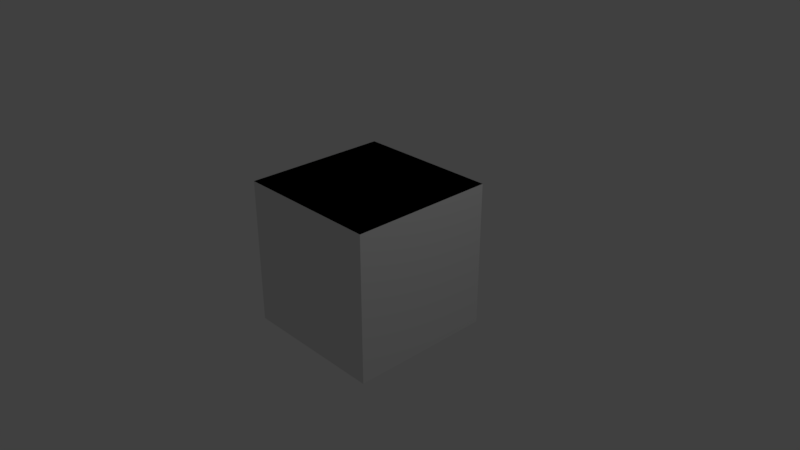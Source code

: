 # Source: Wall.blend  (saved by Blender 2.79.0; exported with 4.5.12 LTS)
import bpy
from mathutils import Matrix  # noqa: F401  (used for matrix-valued properties, if any)

bpy.ops.wm.read_factory_settings(use_empty=True)
scene = bpy.context.scene
scene.name = 'Scene'

# ---- collections
col_collection_1 = bpy.data.collections.new('Collection 1'); scene.collection.children.link(col_collection_1)

# ---- materials (node trees are filled in below, after node groups)
mat_sidematerial1 = bpy.data.materials.new('SideMaterial1')
mat_sidematerial1.alpha_threshold = 0.0
mat_sidematerial1.use_transparent_shadow = False
mat_sidematerial1.roughness = 0.5
mat_sidematerial1.line_color = (0.0, 0.0, 0.0, 1.0)
mat_sidematerial2 = bpy.data.materials.new('SideMaterial2')
mat_sidematerial2.alpha_threshold = 0.0
mat_sidematerial2.use_transparent_shadow = False
mat_sidematerial2.roughness = 0.5
mat_topmaterial = bpy.data.materials.new('TopMaterial')
mat_topmaterial.alpha_threshold = 0.0
mat_topmaterial.use_transparent_shadow = False
mat_topmaterial.diffuse_color = (0.0, 0.0, 0.0, 1.0)
mat_topmaterial.roughness = 0.5

# ---- material node trees

# ---- world
world_world = bpy.data.worlds.new('World'); scene.world = world_world
world_world.color = (0.05088, 0.05088, 0.05088)
world_world.use_sun_shadow = False
world_world.sun_shadow_jitter_overblur = 0.0
world_world.cycles.sampling_method = 'MANUAL'

# ---- cameras
cam_camera = bpy.data.cameras.new('Camera')
cam_camera.clip_end = 100.0
cam_camera.lens = 35.0
cam_camera.sensor_width = 32.0
cam_camera.sensor_height = 18.0
cam_camera.ortho_scale = 7.314
cam_camera.dof.focus_distance = 0.0
cam_camera.dof.aperture_fstop = 128.0

# ---- lights
light_lamp = bpy.data.lights.new('Lamp', 'POINT')
light_lamp.transmission_factor = 0.0
light_lamp.cutoff_distance = 30.0
light_lamp.energy = 100.0
light_lamp.shadow_buffer_clip_start = 1.001
light_lamp.shadow_soft_size = 0.1
light_lamp.shadow_maximum_resolution = 0.006
light_lamp.use_absolute_resolution = True

# ---- meshes
me_cube = bpy.data.meshes.new('Cube')
me_cube.from_pydata([(1.0, 1.0, -1.0), (1.0, -1.0, -1.0), (-1.0, -1.0, -1.0), (-1.0, 1.0, -1.0), (1.0, 1.0, 1.0), (1.0, -1.0, 1.0), (-1.0, -1.0, 1.0), (-1.0, 1.0, 1.0)], [], [(0, 1, 2, 3), (4, 7, 6, 5), (0, 4, 5, 1), (1, 5, 6, 2), (2, 6, 7, 3), (4, 0, 3, 7)])
me_cube.polygons.foreach_set('material_index', [0, 2, 0, 1, 0, 1])
me_cube.materials.append(mat_sidematerial1)
me_cube.materials.append(mat_sidematerial2)
me_cube.materials.append(mat_topmaterial)
me_cube.use_remesh_preserve_volume = False
me_cube.use_remesh_preserve_attributes = False
me_cube.use_mirror_vertex_groups = False
me_cube.update()

# ---- objects
ob_cube = bpy.data.objects.new('Cube', me_cube)
ob_lamp = bpy.data.objects.new('Lamp', light_lamp)
ob_camera = bpy.data.objects.new('Camera', cam_camera)

# ---- transforms, parenting, visibility, modifiers, constraints
ob_cube.location = (0.0, 0.0, 0.0)
ob_cube.lock_rotations_4d = False
ob_cube.empty_display_type = 'ARROWS'
ob_cube.lineart.crease_threshold = 0.0
ob_lamp.location = (4.076, 1.005, 5.904)
ob_lamp.rotation_euler = (0.6503, 0.05522, 1.866)
ob_lamp.lock_rotations_4d = False
ob_lamp.empty_display_type = 'ARROWS'
ob_lamp.color = (0.0, 0.0, 0.0, 0.0)
ob_lamp.lineart.crease_threshold = 0.0
ob_camera.location = (7.481, -6.508, 5.344)
ob_camera.rotation_euler = (1.109, 0.0, 0.8149)
ob_camera.lock_rotations_4d = False
ob_camera.empty_display_type = 'ARROWS'
ob_camera.color = (0.0, 0.0, 0.0, 0.0)
ob_camera.display_type = 'WIRE'
ob_camera.lineart.crease_threshold = 0.0

# ---- collection membership
col_collection_1.objects.link(ob_cube)
col_collection_1.objects.link(ob_lamp)
col_collection_1.objects.link(ob_camera)

# ---- scene / render settings (as saved in the file)
scene.camera = ob_camera
scene.frame_start = 1; scene.frame_end = 250; scene.frame_set(1)
scene.render.engine = 'BLENDER_EEVEE_NEXT'
scene.render.resolution_percentage = 50
scene.render.dither_intensity = 0.0
scene.cycles.use_denoising = False
scene.cycles.samples = 128
scene.cycles.sampling_pattern = 'TABULATED_SOBOL'
scene.cycles.use_adaptive_sampling = False
scene.cycles.use_light_tree = False
scene.cycles.blur_glossy = 0.0
scene.cycles.sample_clamp_indirect = 0.0
scene.view_settings.view_transform = 'Standard'
bpy.context.view_layer.update()
